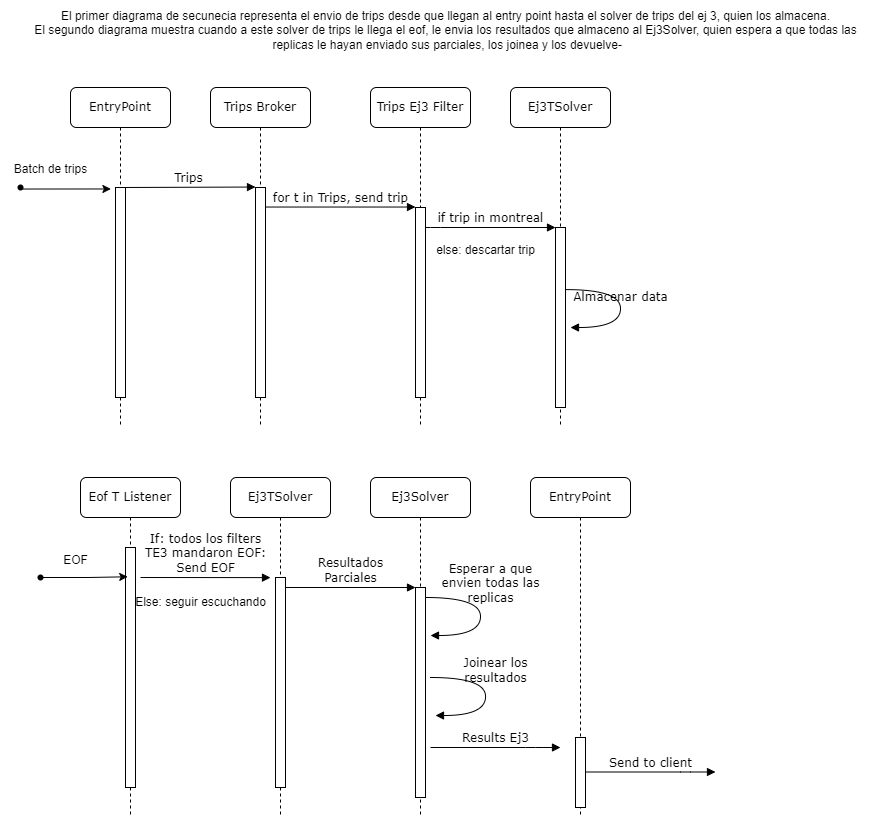

The diagram above was exported from draw.io. Its source (the exported page's mxGraphModel, read from the mxfile embedded in the PNG):
<mxGraphModel dx="1518" dy="674" grid="1" gridSize="10" guides="1" tooltips="1" connect="1" arrows="1" fold="1" page="1" pageScale="1" pageWidth="1100" pageHeight="850" background="none" math="0" shadow="0">
  <root>
    <mxCell id="0" />
    <mxCell id="1" parent="0" />
    <mxCell id="7baba1c4bc27f4b0-2" value="Trips Broker" style="shape=umlLifeline;perimeter=lifelinePerimeter;whiteSpace=wrap;html=1;container=1;collapsible=0;recursiveResize=0;outlineConnect=0;rounded=1;shadow=0;comic=0;labelBackgroundColor=none;strokeWidth=1;fontFamily=Verdana;fontSize=12;align=center;" parent="1" vertex="1">
      <mxGeometry x="240" y="110" width="100" height="340" as="geometry" />
    </mxCell>
    <mxCell id="7baba1c4bc27f4b0-10" value="" style="html=1;points=[];perimeter=orthogonalPerimeter;rounded=0;shadow=0;comic=0;labelBackgroundColor=none;strokeWidth=1;fontFamily=Verdana;fontSize=12;align=center;" parent="7baba1c4bc27f4b0-2" vertex="1">
      <mxGeometry x="45" y="100" width="10" height="210" as="geometry" />
    </mxCell>
    <mxCell id="7baba1c4bc27f4b0-3" value="Trips Ej3 Filter" style="shape=umlLifeline;perimeter=lifelinePerimeter;whiteSpace=wrap;html=1;container=1;collapsible=0;recursiveResize=0;outlineConnect=0;rounded=1;shadow=0;comic=0;labelBackgroundColor=none;strokeWidth=1;fontFamily=Verdana;fontSize=12;align=center;" parent="1" vertex="1">
      <mxGeometry x="400" y="110" width="100" height="340" as="geometry" />
    </mxCell>
    <mxCell id="7baba1c4bc27f4b0-13" value="" style="html=1;points=[];perimeter=orthogonalPerimeter;rounded=0;shadow=0;comic=0;labelBackgroundColor=none;strokeWidth=1;fontFamily=Verdana;fontSize=12;align=center;" parent="7baba1c4bc27f4b0-3" vertex="1">
      <mxGeometry x="45" y="120" width="10" height="190" as="geometry" />
    </mxCell>
    <mxCell id="7baba1c4bc27f4b0-4" value="Ej3TSolver" style="shape=umlLifeline;perimeter=lifelinePerimeter;whiteSpace=wrap;html=1;container=1;collapsible=0;recursiveResize=0;outlineConnect=0;rounded=1;shadow=0;comic=0;labelBackgroundColor=none;strokeWidth=1;fontFamily=Verdana;fontSize=12;align=center;" parent="1" vertex="1">
      <mxGeometry x="540" y="110" width="100" height="340" as="geometry" />
    </mxCell>
    <mxCell id="ZQpVZAWu3E7sG-1tP4ng-4" value="else: descartar trip" style="text;html=1;align=center;verticalAlign=middle;resizable=0;points=[];autosize=1;strokeColor=none;fillColor=none;" vertex="1" parent="7baba1c4bc27f4b0-4">
      <mxGeometry x="-85" y="148" width="120" height="30" as="geometry" />
    </mxCell>
    <mxCell id="7baba1c4bc27f4b0-8" value="EntryPoint" style="shape=umlLifeline;perimeter=lifelinePerimeter;whiteSpace=wrap;html=1;container=1;collapsible=0;recursiveResize=0;outlineConnect=0;rounded=1;shadow=0;comic=0;labelBackgroundColor=none;strokeWidth=1;fontFamily=Verdana;fontSize=12;align=center;" parent="1" vertex="1">
      <mxGeometry x="100" y="110" width="100" height="340" as="geometry" />
    </mxCell>
    <mxCell id="7baba1c4bc27f4b0-9" value="" style="html=1;points=[];perimeter=orthogonalPerimeter;rounded=0;shadow=0;comic=0;labelBackgroundColor=none;strokeWidth=1;fontFamily=Verdana;fontSize=12;align=center;" parent="7baba1c4bc27f4b0-8" vertex="1">
      <mxGeometry x="45" y="100" width="10" height="210" as="geometry" />
    </mxCell>
    <mxCell id="7baba1c4bc27f4b0-16" value="" style="html=1;points=[];perimeter=orthogonalPerimeter;rounded=0;shadow=0;comic=0;labelBackgroundColor=none;strokeWidth=1;fontFamily=Verdana;fontSize=12;align=center;" parent="1" vertex="1">
      <mxGeometry x="585" y="250" width="10" height="180" as="geometry" />
    </mxCell>
    <mxCell id="7baba1c4bc27f4b0-17" value="if trip in montreal" style="html=1;verticalAlign=bottom;endArrow=block;labelBackgroundColor=none;fontFamily=Verdana;fontSize=12;edgeStyle=elbowEdgeStyle;elbow=vertical;" parent="1" source="7baba1c4bc27f4b0-13" target="7baba1c4bc27f4b0-16" edge="1">
      <mxGeometry relative="1" as="geometry">
        <mxPoint x="510" y="250" as="sourcePoint" />
        <Array as="points">
          <mxPoint x="460" y="250" />
        </Array>
      </mxGeometry>
    </mxCell>
    <mxCell id="7baba1c4bc27f4b0-11" value="Trips" style="html=1;verticalAlign=bottom;endArrow=block;entryX=0;entryY=0;labelBackgroundColor=none;fontFamily=Verdana;fontSize=12;edgeStyle=elbowEdgeStyle;elbow=vertical;" parent="1" source="7baba1c4bc27f4b0-9" target="7baba1c4bc27f4b0-10" edge="1">
      <mxGeometry relative="1" as="geometry">
        <mxPoint x="220" y="220" as="sourcePoint" />
      </mxGeometry>
    </mxCell>
    <mxCell id="7baba1c4bc27f4b0-14" value="for t in Trips, send trip" style="html=1;verticalAlign=bottom;endArrow=block;entryX=0;entryY=0;labelBackgroundColor=none;fontFamily=Verdana;fontSize=12;edgeStyle=elbowEdgeStyle;elbow=vertical;" parent="1" source="7baba1c4bc27f4b0-10" target="7baba1c4bc27f4b0-13" edge="1">
      <mxGeometry relative="1" as="geometry">
        <mxPoint x="370" y="230" as="sourcePoint" />
      </mxGeometry>
    </mxCell>
    <mxCell id="7baba1c4bc27f4b0-35" value="Almacenar data" style="html=1;verticalAlign=bottom;endArrow=block;labelBackgroundColor=none;fontFamily=Verdana;fontSize=12;elbow=vertical;edgeStyle=orthogonalEdgeStyle;curved=1;entryX=1;entryY=0.286;entryPerimeter=0;exitX=1.038;exitY=0.345;exitPerimeter=0;" parent="1" source="7baba1c4bc27f4b0-16" edge="1">
      <mxGeometry relative="1" as="geometry">
        <mxPoint x="465" y="260" as="sourcePoint" />
        <mxPoint x="600" y="350.02" as="targetPoint" />
        <Array as="points">
          <mxPoint x="650" y="312" />
          <mxPoint x="650" y="350" />
        </Array>
      </mxGeometry>
    </mxCell>
    <mxCell id="07UWpPtVmdXgCZm_lIe6-3" value="Ej3Solver" style="shape=umlLifeline;perimeter=lifelinePerimeter;whiteSpace=wrap;html=1;container=1;collapsible=0;recursiveResize=0;outlineConnect=0;rounded=1;shadow=0;comic=0;labelBackgroundColor=none;strokeWidth=1;fontFamily=Verdana;fontSize=12;align=center;" parent="1" vertex="1">
      <mxGeometry x="400" y="500" width="100" height="340" as="geometry" />
    </mxCell>
    <mxCell id="07UWpPtVmdXgCZm_lIe6-4" value="" style="html=1;points=[];perimeter=orthogonalPerimeter;rounded=0;shadow=0;comic=0;labelBackgroundColor=none;strokeWidth=1;fontFamily=Verdana;fontSize=12;align=center;" parent="07UWpPtVmdXgCZm_lIe6-3" vertex="1">
      <mxGeometry x="45" y="110" width="10" height="210" as="geometry" />
    </mxCell>
    <mxCell id="07UWpPtVmdXgCZm_lIe6-20" value="Esperar a que&lt;br&gt;envien todas las&lt;br&gt;replicas" style="html=1;verticalAlign=bottom;endArrow=block;labelBackgroundColor=none;fontFamily=Verdana;fontSize=12;elbow=vertical;edgeStyle=orthogonalEdgeStyle;curved=1;entryX=1;entryY=0.286;entryPerimeter=0;exitX=1.038;exitY=0.345;exitPerimeter=0;" parent="07UWpPtVmdXgCZm_lIe6-3" edge="1">
      <mxGeometry x="-0.0909" y="10" relative="1" as="geometry">
        <mxPoint x="55" y="120" as="sourcePoint" />
        <mxPoint x="60" y="158.01999999999998" as="targetPoint" />
        <Array as="points">
          <mxPoint x="110" y="120" />
          <mxPoint x="110" y="158" />
        </Array>
        <mxPoint as="offset" />
      </mxGeometry>
    </mxCell>
    <mxCell id="07UWpPtVmdXgCZm_lIe6-5" value="EntryPoint" style="shape=umlLifeline;perimeter=lifelinePerimeter;whiteSpace=wrap;html=1;container=1;collapsible=0;recursiveResize=0;outlineConnect=0;rounded=1;shadow=0;comic=0;labelBackgroundColor=none;strokeWidth=1;fontFamily=Verdana;fontSize=12;align=center;" parent="1" vertex="1">
      <mxGeometry x="560" y="500" width="100" height="340" as="geometry" />
    </mxCell>
    <mxCell id="07UWpPtVmdXgCZm_lIe6-8" value="Ej3TSolver" style="shape=umlLifeline;perimeter=lifelinePerimeter;whiteSpace=wrap;html=1;container=1;collapsible=0;recursiveResize=0;outlineConnect=0;rounded=1;shadow=0;comic=0;labelBackgroundColor=none;strokeWidth=1;fontFamily=Verdana;fontSize=12;align=center;" parent="1" vertex="1">
      <mxGeometry x="260" y="500" width="100" height="340" as="geometry" />
    </mxCell>
    <mxCell id="07UWpPtVmdXgCZm_lIe6-9" value="" style="html=1;points=[];perimeter=orthogonalPerimeter;rounded=0;shadow=0;comic=0;labelBackgroundColor=none;strokeWidth=1;fontFamily=Verdana;fontSize=12;align=center;" parent="07UWpPtVmdXgCZm_lIe6-8" vertex="1">
      <mxGeometry x="45" y="100" width="10" height="210" as="geometry" />
    </mxCell>
    <mxCell id="ZQpVZAWu3E7sG-1tP4ng-8" value="Else: seguir escuchando" style="text;html=1;align=center;verticalAlign=middle;resizable=0;points=[];autosize=1;strokeColor=none;fillColor=none;" vertex="1" parent="07UWpPtVmdXgCZm_lIe6-8">
      <mxGeometry x="-105" y="110" width="150" height="30" as="geometry" />
    </mxCell>
    <mxCell id="07UWpPtVmdXgCZm_lIe6-12" value="Resultados&lt;br&gt;Parciales" style="html=1;verticalAlign=bottom;endArrow=block;entryX=0;entryY=0;labelBackgroundColor=none;fontFamily=Verdana;fontSize=12;edgeStyle=elbowEdgeStyle;elbow=vertical;" parent="1" source="07UWpPtVmdXgCZm_lIe6-9" target="07UWpPtVmdXgCZm_lIe6-4" edge="1">
      <mxGeometry relative="1" as="geometry">
        <mxPoint x="380" y="610" as="sourcePoint" />
        <Array as="points">
          <mxPoint x="420" y="610" />
        </Array>
      </mxGeometry>
    </mxCell>
    <mxCell id="07UWpPtVmdXgCZm_lIe6-16" value="Eof T Listener" style="shape=umlLifeline;perimeter=lifelinePerimeter;whiteSpace=wrap;html=1;container=1;collapsible=0;recursiveResize=0;outlineConnect=0;rounded=1;shadow=0;comic=0;labelBackgroundColor=none;strokeWidth=1;fontFamily=Verdana;fontSize=12;align=center;" parent="1" vertex="1">
      <mxGeometry x="110" y="500" width="100" height="340" as="geometry" />
    </mxCell>
    <mxCell id="07UWpPtVmdXgCZm_lIe6-17" value="" style="html=1;points=[];perimeter=orthogonalPerimeter;rounded=0;shadow=0;comic=0;labelBackgroundColor=none;strokeWidth=1;fontFamily=Verdana;fontSize=12;align=center;" parent="07UWpPtVmdXgCZm_lIe6-16" vertex="1">
      <mxGeometry x="45" y="70" width="10" height="240" as="geometry" />
    </mxCell>
    <mxCell id="07UWpPtVmdXgCZm_lIe6-18" value="If: todos los filters&lt;br&gt;TE3 mandaron EOF:&lt;br&gt;Send EOF" style="html=1;verticalAlign=bottom;endArrow=block;entryX=0;entryY=0;labelBackgroundColor=none;fontFamily=Verdana;fontSize=12;edgeStyle=elbowEdgeStyle;elbow=vertical;" parent="07UWpPtVmdXgCZm_lIe6-16" edge="1">
      <mxGeometry relative="1" as="geometry">
        <mxPoint x="60" y="100" as="sourcePoint" />
        <mxPoint x="190" y="100" as="targetPoint" />
        <mxPoint as="offset" />
      </mxGeometry>
    </mxCell>
    <mxCell id="07UWpPtVmdXgCZm_lIe6-21" value="Joinear los&lt;br&gt;resultados" style="html=1;verticalAlign=bottom;endArrow=block;labelBackgroundColor=none;fontFamily=Verdana;fontSize=12;elbow=vertical;edgeStyle=orthogonalEdgeStyle;curved=1;entryX=1;entryY=0.286;entryPerimeter=0;exitX=1.038;exitY=0.345;exitPerimeter=0;" parent="1" edge="1">
      <mxGeometry x="-0.0909" y="10" relative="1" as="geometry">
        <mxPoint x="460" y="700" as="sourcePoint" />
        <mxPoint x="465" y="738.02" as="targetPoint" />
        <Array as="points">
          <mxPoint x="515" y="700" />
          <mxPoint x="515" y="738" />
        </Array>
        <mxPoint as="offset" />
      </mxGeometry>
    </mxCell>
    <mxCell id="07UWpPtVmdXgCZm_lIe6-6" value="" style="html=1;points=[];perimeter=orthogonalPerimeter;rounded=0;shadow=0;comic=0;labelBackgroundColor=none;strokeWidth=1;fontFamily=Verdana;fontSize=12;align=center;" parent="1" vertex="1">
      <mxGeometry x="605" y="760" width="10" height="70" as="geometry" />
    </mxCell>
    <mxCell id="07UWpPtVmdXgCZm_lIe6-22" value="Results Ej3" style="html=1;verticalAlign=bottom;endArrow=block;entryX=0;entryY=0;labelBackgroundColor=none;fontFamily=Verdana;fontSize=12;edgeStyle=elbowEdgeStyle;elbow=vertical;" parent="1" edge="1">
      <mxGeometry relative="1" as="geometry">
        <mxPoint x="460" y="770" as="sourcePoint" />
        <mxPoint x="590" y="770" as="targetPoint" />
        <Array as="points">
          <mxPoint x="565" y="770" />
        </Array>
      </mxGeometry>
    </mxCell>
    <mxCell id="07UWpPtVmdXgCZm_lIe6-23" value="El primer diagrama de secunecia representa el envio de trips desde que llegan al entry point hasta el solver de trips del ej 3, quien los almacena.&lt;br&gt;El segundo diagrama muestra cuando a este solver de trips le llega el eof, le envia los resultados que almaceno al Ej3Solver, quien espera a que todas las&lt;br&gt;&amp;nbsp;replicas le hayan enviado sus parciales, los joinea y los devuelve-" style="text;html=1;align=center;verticalAlign=middle;resizable=0;points=[];autosize=1;strokeColor=none;fillColor=none;" parent="1" vertex="1">
      <mxGeometry x="50" y="23" width="850" height="60" as="geometry" />
    </mxCell>
    <mxCell id="ZQpVZAWu3E7sG-1tP4ng-2" value="" style="edgeStyle=orthogonalEdgeStyle;rounded=0;orthogonalLoop=1;jettySize=auto;html=1;entryX=-0.46;entryY=0.007;entryDx=0;entryDy=0;entryPerimeter=0;" edge="1" parent="1" source="ZQpVZAWu3E7sG-1tP4ng-1" target="7baba1c4bc27f4b0-9">
      <mxGeometry relative="1" as="geometry">
        <Array as="points">
          <mxPoint x="50" y="211" />
        </Array>
      </mxGeometry>
    </mxCell>
    <mxCell id="ZQpVZAWu3E7sG-1tP4ng-1" value="" style="shape=waypoint;sketch=0;fillStyle=solid;size=6;pointerEvents=1;points=[];fillColor=none;resizable=0;rotatable=0;perimeter=centerPerimeter;snapToPoint=1;" vertex="1" parent="1">
      <mxGeometry x="40" y="200" width="20" height="20" as="geometry" />
    </mxCell>
    <mxCell id="ZQpVZAWu3E7sG-1tP4ng-3" value="Batch de trips" style="text;html=1;align=center;verticalAlign=middle;resizable=0;points=[];autosize=1;strokeColor=none;fillColor=none;" vertex="1" parent="1">
      <mxGeometry x="30" y="177" width="100" height="30" as="geometry" />
    </mxCell>
    <mxCell id="ZQpVZAWu3E7sG-1tP4ng-6" style="edgeStyle=orthogonalEdgeStyle;rounded=0;orthogonalLoop=1;jettySize=auto;html=1;entryX=0.22;entryY=0.122;entryDx=0;entryDy=0;entryPerimeter=0;" edge="1" parent="1" source="ZQpVZAWu3E7sG-1tP4ng-5" target="07UWpPtVmdXgCZm_lIe6-17">
      <mxGeometry relative="1" as="geometry" />
    </mxCell>
    <mxCell id="ZQpVZAWu3E7sG-1tP4ng-5" value="" style="shape=waypoint;sketch=0;fillStyle=solid;size=6;pointerEvents=1;points=[];fillColor=none;resizable=0;rotatable=0;perimeter=centerPerimeter;snapToPoint=1;" vertex="1" parent="1">
      <mxGeometry x="60" y="590" width="20" height="20" as="geometry" />
    </mxCell>
    <mxCell id="ZQpVZAWu3E7sG-1tP4ng-7" value="EOF" style="text;html=1;align=center;verticalAlign=middle;resizable=0;points=[];autosize=1;strokeColor=none;fillColor=none;" vertex="1" parent="1">
      <mxGeometry x="80" y="568" width="50" height="30" as="geometry" />
    </mxCell>
    <mxCell id="ZQpVZAWu3E7sG-1tP4ng-10" value="Send to client" style="html=1;verticalAlign=bottom;endArrow=block;entryX=0;entryY=0;labelBackgroundColor=none;fontFamily=Verdana;fontSize=12;edgeStyle=elbowEdgeStyle;elbow=vertical;" edge="1" parent="1">
      <mxGeometry relative="1" as="geometry">
        <mxPoint x="615" y="794.5" as="sourcePoint" />
        <mxPoint x="745" y="794.5" as="targetPoint" />
        <Array as="points">
          <mxPoint x="720" y="794.5" />
        </Array>
      </mxGeometry>
    </mxCell>
  </root>
</mxGraphModel>